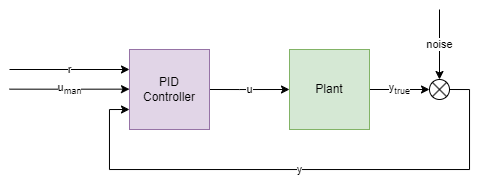

The diagram above was exported from draw.io. Its source (the exported page's mxGraphModel, read from the mxfile embedded in the PNG):
<mxGraphModel dx="757" dy="571" grid="1" gridSize="10" guides="1" tooltips="1" connect="1" arrows="1" fold="1" page="1" pageScale="1" pageWidth="850" pageHeight="1100" math="0" shadow="0">
  <root>
    <mxCell id="0" />
    <mxCell id="1" parent="0" />
    <mxCell id="JiuXzkqEZoc6iIksHYIG-4" value="y&lt;sub&gt;true&lt;/sub&gt;" style="edgeStyle=orthogonalEdgeStyle;rounded=0;orthogonalLoop=1;jettySize=auto;html=1;exitX=1;exitY=0.5;exitDx=0;exitDy=0;entryX=0;entryY=0.5;entryDx=0;entryDy=0;" edge="1" parent="1" source="JiuXzkqEZoc6iIksHYIG-1" target="JiuXzkqEZoc6iIksHYIG-3">
      <mxGeometry relative="1" as="geometry" />
    </mxCell>
    <mxCell id="JiuXzkqEZoc6iIksHYIG-1" value="Plant" style="rounded=0;whiteSpace=wrap;html=1;fillColor=#d5e8d4;strokeColor=#82b366;" vertex="1" parent="1">
      <mxGeometry x="480" y="240" width="80" height="80" as="geometry" />
    </mxCell>
    <mxCell id="JiuXzkqEZoc6iIksHYIG-5" value="u" style="edgeStyle=orthogonalEdgeStyle;rounded=0;orthogonalLoop=1;jettySize=auto;html=1;exitX=1;exitY=0.5;exitDx=0;exitDy=0;entryX=0;entryY=0.5;entryDx=0;entryDy=0;" edge="1" parent="1" source="JiuXzkqEZoc6iIksHYIG-2" target="JiuXzkqEZoc6iIksHYIG-1">
      <mxGeometry relative="1" as="geometry">
        <Array as="points">
          <mxPoint x="430" y="280" />
          <mxPoint x="430" y="280" />
        </Array>
      </mxGeometry>
    </mxCell>
    <mxCell id="JiuXzkqEZoc6iIksHYIG-7" value="r" style="edgeStyle=orthogonalEdgeStyle;rounded=0;orthogonalLoop=1;jettySize=auto;html=1;entryX=0;entryY=0.25;entryDx=0;entryDy=0;" edge="1" parent="1" target="JiuXzkqEZoc6iIksHYIG-2">
      <mxGeometry relative="1" as="geometry">
        <mxPoint x="219.9999999999999" y="260.0344827586207" as="targetPoint" />
        <mxPoint x="200" y="260" as="sourcePoint" />
      </mxGeometry>
    </mxCell>
    <mxCell id="JiuXzkqEZoc6iIksHYIG-2" value="PID&lt;br&gt;Controller" style="rounded=0;whiteSpace=wrap;html=1;fillColor=#e1d5e7;strokeColor=#9673a6;" vertex="1" parent="1">
      <mxGeometry x="320" y="240" width="80" height="80" as="geometry" />
    </mxCell>
    <mxCell id="JiuXzkqEZoc6iIksHYIG-10" value="y" style="edgeStyle=orthogonalEdgeStyle;rounded=0;orthogonalLoop=1;jettySize=auto;html=1;exitX=1;exitY=0.5;exitDx=0;exitDy=0;entryX=0;entryY=0.75;entryDx=0;entryDy=0;" edge="1" parent="1" source="JiuXzkqEZoc6iIksHYIG-3" target="JiuXzkqEZoc6iIksHYIG-2">
      <mxGeometry relative="1" as="geometry">
        <Array as="points">
          <mxPoint x="660" y="280" />
          <mxPoint x="660" y="360" />
          <mxPoint x="300" y="360" />
          <mxPoint x="300" y="300" />
        </Array>
      </mxGeometry>
    </mxCell>
    <mxCell id="JiuXzkqEZoc6iIksHYIG-3" value="" style="shape=sumEllipse;perimeter=ellipsePerimeter;whiteSpace=wrap;html=1;backgroundOutline=1;" vertex="1" parent="1">
      <mxGeometry x="620" y="270" width="20" height="20" as="geometry" />
    </mxCell>
    <mxCell id="JiuXzkqEZoc6iIksHYIG-8" value="u&lt;sub&gt;man&lt;/sub&gt;" style="edgeStyle=orthogonalEdgeStyle;rounded=0;orthogonalLoop=1;jettySize=auto;html=1;entryX=0;entryY=0.25;entryDx=0;entryDy=0;" edge="1" parent="1">
      <mxGeometry relative="1" as="geometry">
        <mxPoint x="320" y="279.66" as="targetPoint" />
        <mxPoint x="200" y="279.66" as="sourcePoint" />
        <Array as="points">
          <mxPoint x="260" y="279.66" />
          <mxPoint x="260" y="279.66" />
        </Array>
      </mxGeometry>
    </mxCell>
    <mxCell id="JiuXzkqEZoc6iIksHYIG-9" value="noise" style="edgeStyle=orthogonalEdgeStyle;rounded=0;orthogonalLoop=1;jettySize=auto;html=1;entryX=0.5;entryY=0;entryDx=0;entryDy=0;" edge="1" parent="1" target="JiuXzkqEZoc6iIksHYIG-3">
      <mxGeometry relative="1" as="geometry">
        <mxPoint x="670" y="150" as="targetPoint" />
        <mxPoint x="630" y="200" as="sourcePoint" />
      </mxGeometry>
    </mxCell>
  </root>
</mxGraphModel>